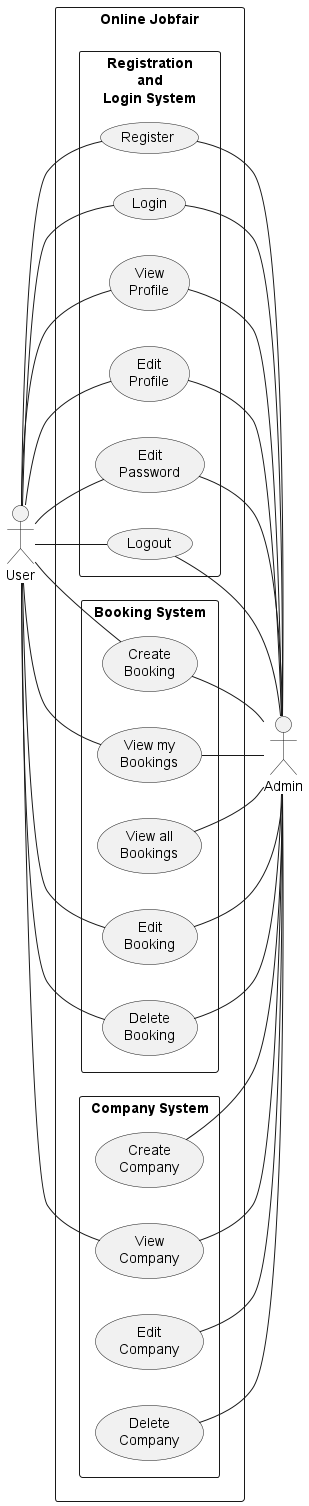

The diagram above was rendered by PlantUML. Its source (embedded in the PNG):
@startuml Online Jobfair Use Case Diagram
left to right direction
actor "User" as user
rectangle "Online Jobfair" as jobfair {
    rectangle "Registration\nand\nLogin System" as registration {
        usecase "Register" as register
        usecase "Login" as login
        usecase "View\nProfile" as viewProfile
        usecase "Edit\nProfile" as editProfile
        usecase "Edit\nPassword" as editPassword
        usecase "Logout" as logout
    }
    rectangle "Booking System" as booking {
        usecase "Create\nBooking" as createBooking
        usecase "View my\nBookings" as viewMyBookings
        usecase "View all\nBookings" as viewAllBookings
        usecase "Edit\nBooking" as editBooking
        usecase "Delete\nBooking" as deleteBooking
    }
    rectangle "Company System" as company {
        usecase "Create\nCompany" as createCompany
        usecase "View\nCompany" as viewCompany
        usecase "Edit\nCompany" as editCompany
        usecase "Delete\nCompany" as deleteCompany
    }
}
actor "Admin" as admin

user -- register
user -- login
user -- viewProfile
user -- editProfile
user -- editPassword
user -- logout
user -- createBooking
user -- viewMyBookings
user -- editBooking
user -- deleteBooking
user -- viewCompany

register -- admin
login -- admin
viewProfile -- admin
editProfile -- admin
editPassword -- admin
logout -- admin
createBooking -- admin
viewMyBookings -- admin
viewAllBookings -- admin
editBooking -- admin
deleteBooking -- admin
createCompany -- admin
viewCompany -- admin
editCompany -- admin
deleteCompany -- admin

@enduml